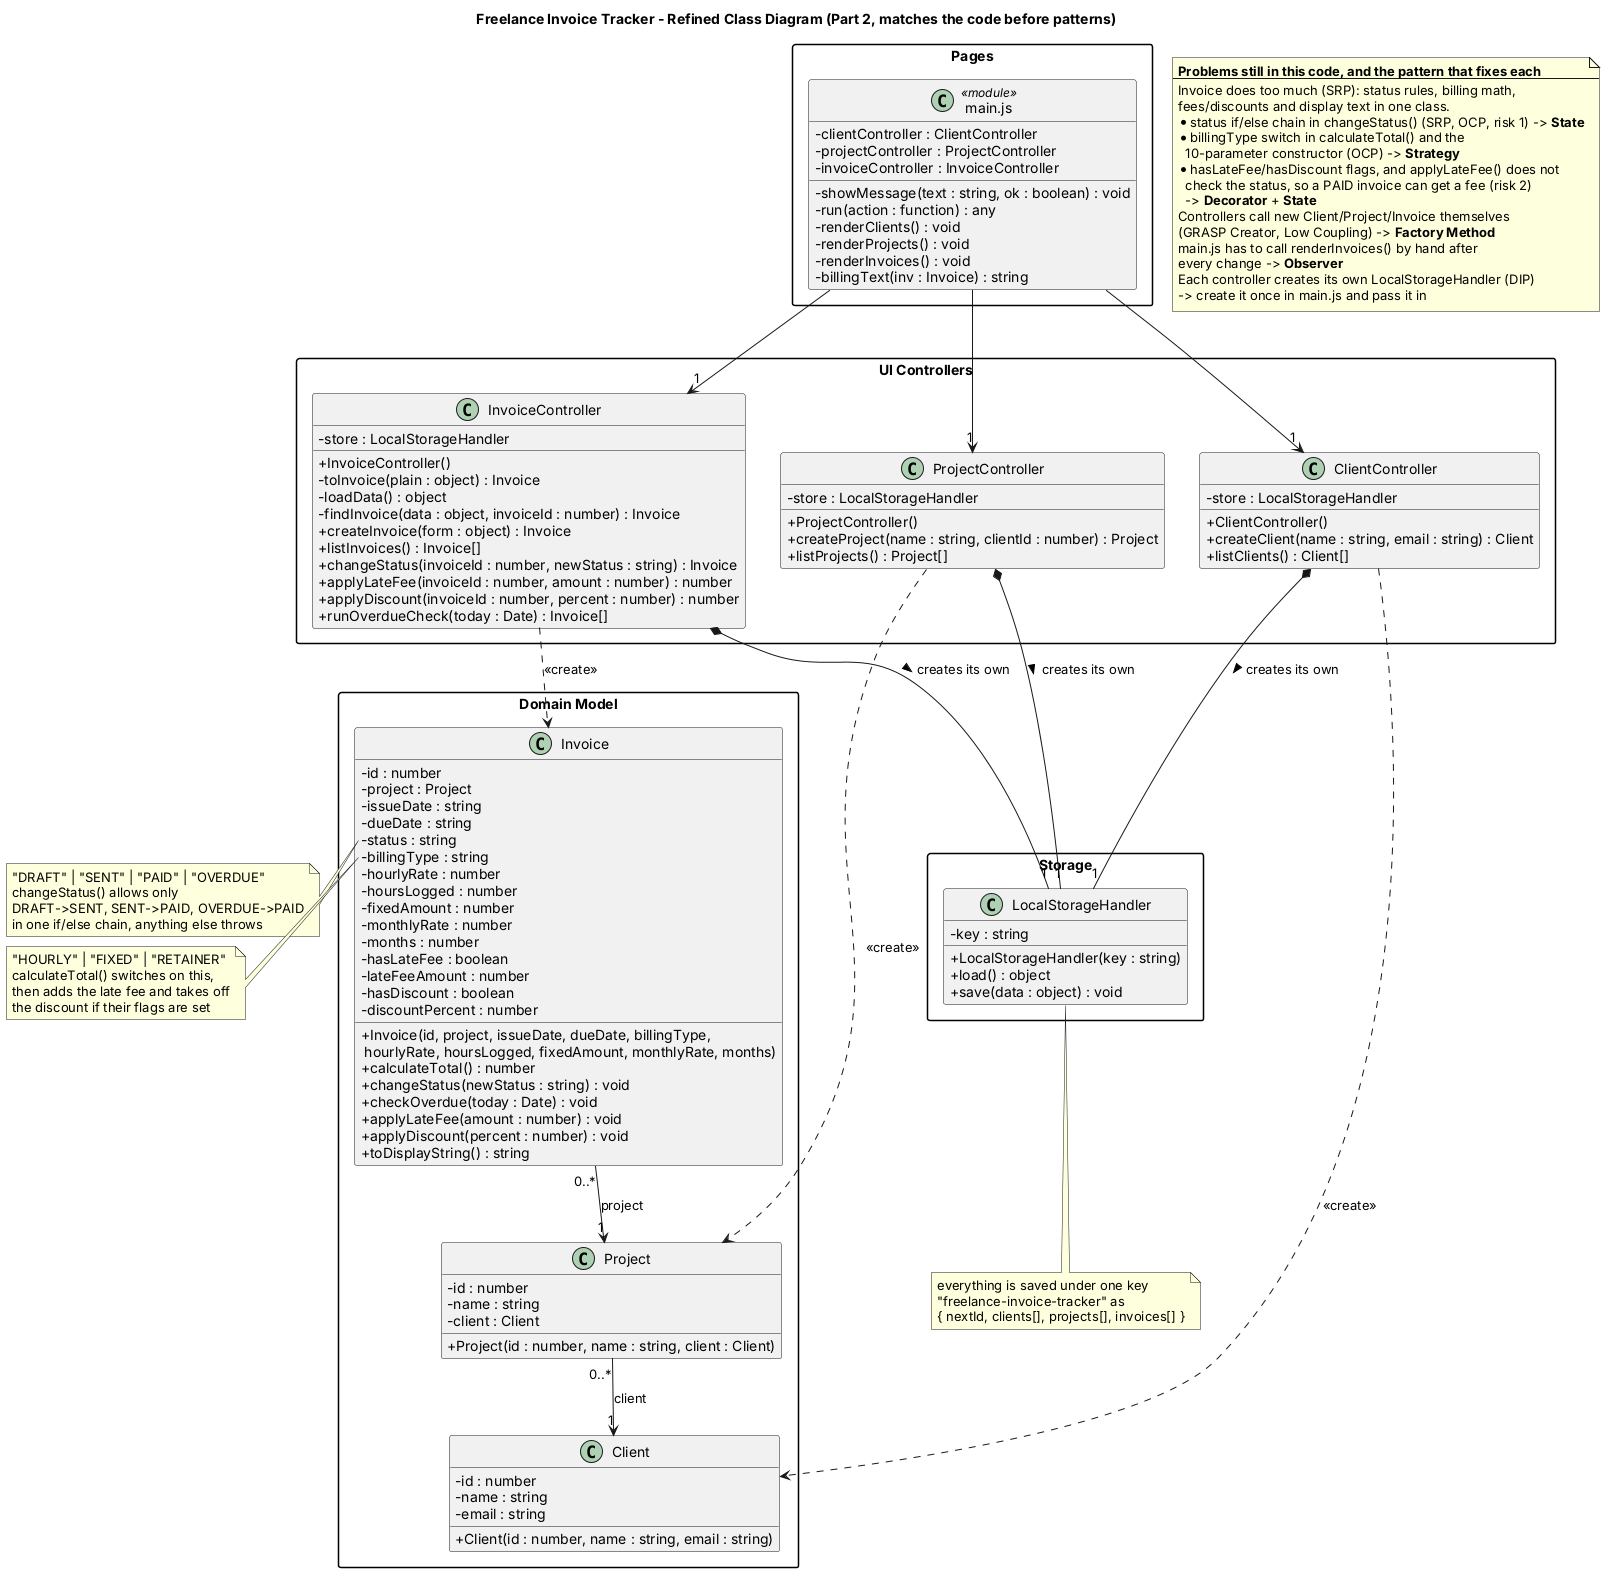

The diagram above was rendered by PlantUML. Its source (embedded in the PNG):
@startuml class-diagram-refined
title Freelance Invoice Tracker - Refined Class Diagram (Part 2, matches the code before patterns)

skinparam classAttributeIconSize 0
skinparam packageStyle rectangle
hide empty members

' =========================
' Entry point (src/main.js)
' =========================
package "Pages" {
  class "main.js" as Main <<module>> {
    - clientController : ClientController
    - projectController : ProjectController
    - invoiceController : InvoiceController
    - showMessage(text : string, ok : boolean) : void
    - run(action : function) : any
    - renderClients() : void
    - renderProjects() : void
    - renderInvoices() : void
    - billingText(inv : Invoice) : string
  }
}

' =========================
' UI controllers (one per page)
' =========================
package "UI Controllers" {
  class ClientController {
    - store : LocalStorageHandler
    + ClientController()
    + createClient(name : string, email : string) : Client
    + listClients() : Client[]
  }

  class ProjectController {
    - store : LocalStorageHandler
    + ProjectController()
    + createProject(name : string, clientId : number) : Project
    + listProjects() : Project[]
  }

  class InvoiceController {
    - store : LocalStorageHandler
    + InvoiceController()
    - toInvoice(plain : object) : Invoice
    - loadData() : object
    - findInvoice(data : object, invoiceId : number) : Invoice
    + createInvoice(form : object) : Invoice
    + listInvoices() : Invoice[]
    + changeStatus(invoiceId : number, newStatus : string) : Invoice
    + applyLateFee(invoiceId : number, amount : number) : number
    + applyDiscount(invoiceId : number, percent : number) : number
    + runOverdueCheck(today : Date) : Invoice[]
  }
}

' =========================
' Storage
' =========================
package "Storage" {
  class LocalStorageHandler {
    - key : string
    + LocalStorageHandler(key : string)
    + load() : object
    + save(data : object) : void
  }
}

note bottom of LocalStorageHandler
  everything is saved under one key
  "freelance-invoice-tracker" as
  { nextId, clients[], projects[], invoices[] }
end note

' =========================
' Domain model
' =========================
package "Domain Model" {
  class Client {
    - id : number
    - name : string
    - email : string
    + Client(id : number, name : string, email : string)
  }

  class Project {
    - id : number
    - name : string
    - client : Client
    + Project(id : number, name : string, client : Client)
  }

  class Invoice {
    - id : number
    - project : Project
    - issueDate : string
    - dueDate : string
    - status : string
    - billingType : string
    - hourlyRate : number
    - hoursLogged : number
    - fixedAmount : number
    - monthlyRate : number
    - months : number
    - hasLateFee : boolean
    - lateFeeAmount : number
    - hasDiscount : boolean
    - discountPercent : number
    + Invoice(id, project, issueDate, dueDate, billingType,\n hourlyRate, hoursLogged, fixedAmount, monthlyRate, months)
    + calculateTotal() : number
    + changeStatus(newStatus : string) : void
    + checkOverdue(today : Date) : void
    + applyLateFee(amount : number) : void
    + applyDiscount(percent : number) : void
    + toDisplayString() : string
  }
}

note left of Invoice::status
  "DRAFT" | "SENT" | "PAID" | "OVERDUE"
  changeStatus() allows only
  DRAFT->SENT, SENT->PAID, OVERDUE->PAID
  in one if/else chain, anything else throws
end note

note left of Invoice::billingType
  "HOURLY" | "FIXED" | "RETAINER"
  calculateTotal() switches on this,
  then adds the late fee and takes off
  the discount if their flags are set
end note

' =========================
' Relationships
' =========================
Main --> "1" ClientController
Main --> "1" ProjectController
Main --> "1" InvoiceController

ClientController *-- "1" LocalStorageHandler : creates its own >
ProjectController *-- "1" LocalStorageHandler : creates its own >
InvoiceController *-- "1" LocalStorageHandler : creates its own >

ClientController ..> Client : <<create>>
ProjectController ..> Project : <<create>>
InvoiceController ..> Invoice : <<create>>

Project "0..*" --> "1" Client : client
Invoice "0..*" --> "1" Project : project

note as Problems
  <b>Problems still in this code, and the pattern that fixes each</b>
  ----
  Invoice does too much (SRP): status rules, billing math,
  fees/discounts and display text in one class.
  * status if/else chain in changeStatus() (SRP, OCP, risk 1) -> <b>State</b>
  * billingType switch in calculateTotal() and the
    10-parameter constructor (OCP) -> <b>Strategy</b>
  * hasLateFee/hasDiscount flags, and applyLateFee() does not
    check the status, so a PAID invoice can get a fee (risk 2)
    -> <b>Decorator</b> + <b>State</b>
  Controllers call new Client/Project/Invoice themselves
  (GRASP Creator, Low Coupling) -> <b>Factory Method</b>
  main.js has to call renderInvoices() by hand after
  every change -> <b>Observer</b>
  Each controller creates its own LocalStorageHandler (DIP)
  -> create it once in main.js and pass it in
end note

@enduml